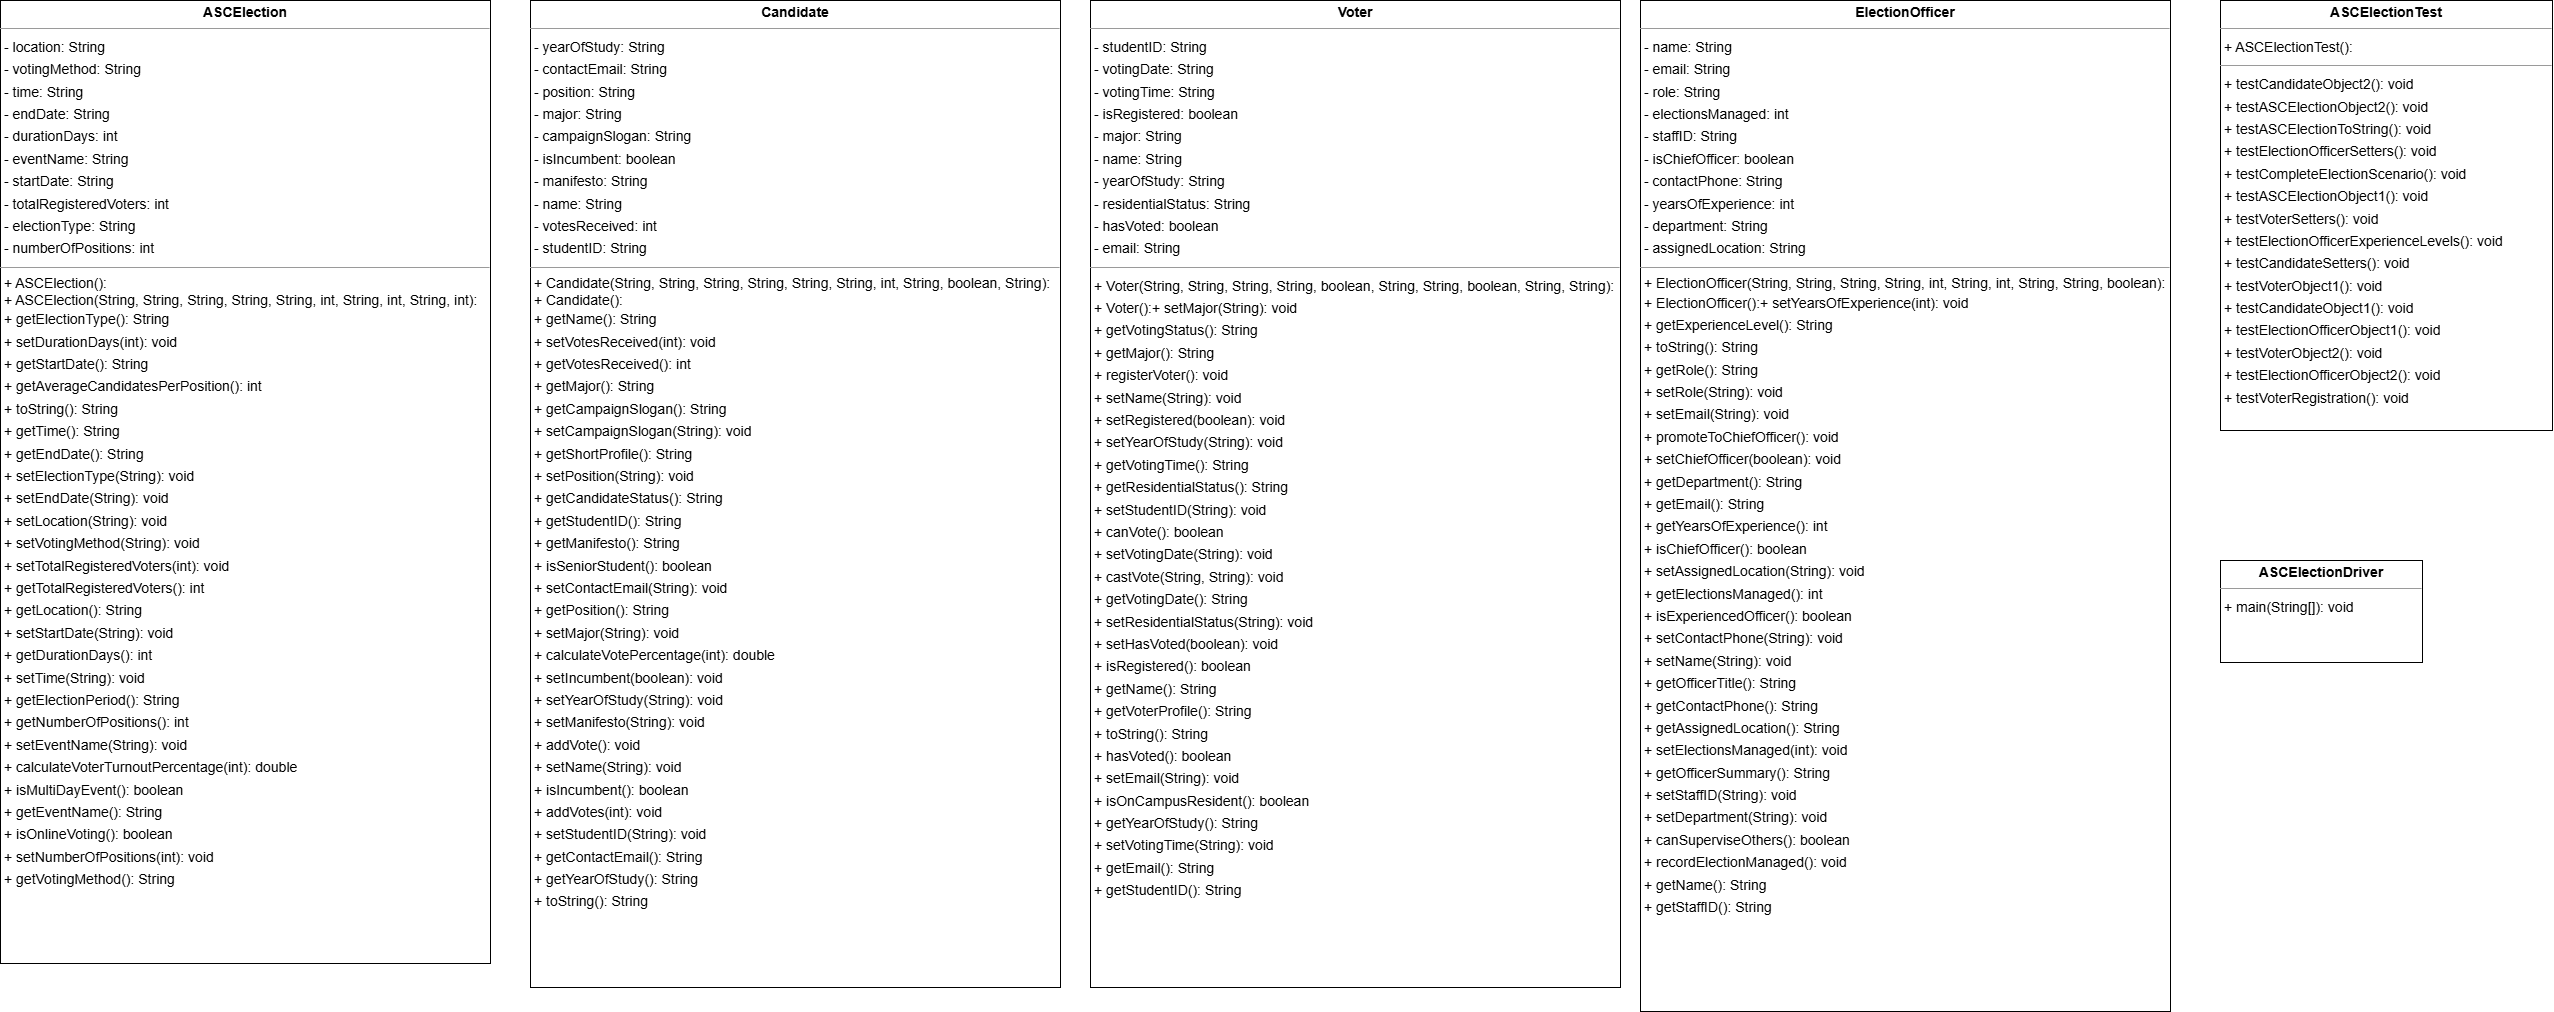

The diagram above was exported from draw.io. Its source (the exported page's mxGraphModel, read from the mxfile embedded in the PNG):
<mxGraphModel dx="2901" dy="-2170" grid="1" gridSize="10" guides="1" tooltips="1" connect="1" arrows="1" fold="1" page="0" pageScale="1" pageWidth="850" pageHeight="1100" background="none" math="0" shadow="0">
  <root>
    <mxCell id="0" />
    <mxCell id="1" parent="0" />
    <mxCell id="node4" value="&lt;p style=&quot;margin:0px;margin-top:4px;text-align:center;&quot;&gt;&lt;b&gt;ASCElection&lt;/b&gt;&lt;/p&gt;&lt;hr size=&quot;1&quot;&gt;&lt;p style=&quot;margin:0 0 0 4px;line-height:1.6;&quot;&gt;&lt;/p&gt;&lt;p style=&quot;margin:0 0 0 4px;line-height:1.6;&quot;&gt;- location: String&lt;br&gt;- votingMethod: String&lt;br&gt;- time: String&lt;br&gt;- endDate: String&lt;br&gt;- durationDays: int&lt;br&gt;- eventName: String&lt;br&gt;- startDate: String&lt;br&gt;- totalRegisteredVoters: int&lt;br&gt;- electionType: String&lt;br&gt;- numberOfPositions: int&lt;/p&gt;&lt;hr size=&quot;1&quot;&gt;&amp;nbsp;+ ASCElection():&lt;br&gt;&amp;nbsp;+ ASCElection(String, String, String, String, String, int, String, int, String, int):&lt;p style=&quot;margin:0 0 0 4px;line-height:1.6;&quot;&gt;+ getElectionType(): String&lt;br&gt;+ setDurationDays(int): void&lt;br&gt;+ getStartDate(): String&lt;br&gt;+ getAverageCandidatesPerPosition(): int&lt;br&gt;+ toString(): String&lt;br&gt;+ getTime(): String&lt;br&gt;+ getEndDate(): String&lt;br&gt;+ setElectionType(String): void&lt;br&gt;+ setEndDate(String): void&lt;br&gt;+ setLocation(String): void&lt;br&gt;+ setVotingMethod(String): void&lt;br&gt;+ setTotalRegisteredVoters(int): void&lt;br&gt;+ getTotalRegisteredVoters(): int&lt;br&gt;+ getLocation(): String&lt;br&gt;+ setStartDate(String): void&lt;br&gt;+ getDurationDays(): int&lt;br&gt;+ setTime(String): void&lt;br&gt;+ getElectionPeriod(): String&lt;br&gt;+ getNumberOfPositions(): int&lt;br&gt;+ setEventName(String): void&lt;br&gt;+ calculateVoterTurnoutPercentage(int): double&lt;br&gt;+ isMultiDayEvent(): boolean&lt;br&gt;+ getEventName(): String&lt;br&gt;+ isOnlineVoting(): boolean&lt;br&gt;+ setNumberOfPositions(int): void&lt;br&gt;+ getVotingMethod(): String&lt;/p&gt;" style="verticalAlign=top;align=left;overflow=fill;fontSize=14;fontFamily=Helvetica;html=1;rounded=0;shadow=0;comic=0;labelBackgroundColor=none;strokeWidth=1;" parent="1" vertex="1">
      <mxGeometry x="-1780" y="2880" width="490" height="963" as="geometry" />
    </mxCell>
    <mxCell id="node0" value="&lt;p style=&quot;margin:0px;margin-top:4px;text-align:center;&quot;&gt;&lt;b&gt;ASCElectionDriver&lt;/b&gt;&lt;/p&gt;&lt;hr size=&quot;1&quot;&gt;&lt;p style=&quot;margin:0 0 0 4px;line-height:1.6;&quot;&gt;+ main(String[]): void&lt;/p&gt;" style="verticalAlign=top;align=left;overflow=fill;fontSize=14;fontFamily=Helvetica;html=1;rounded=0;shadow=0;comic=0;labelBackgroundColor=none;strokeWidth=1;" parent="1" vertex="1">
      <mxGeometry x="440" y="3440" width="202" height="102" as="geometry" />
    </mxCell>
    <mxCell id="node2" value="&lt;p style=&quot;margin:0px;margin-top:4px;text-align:center;&quot;&gt;&lt;b&gt;ASCElectionTest&lt;/b&gt;&lt;/p&gt;&lt;hr size=&quot;1&quot;/&gt;&lt;p style=&quot;margin:0 0 0 4px;line-height:1.6;&quot;&gt;+ ASCElectionTest(): &lt;/p&gt;&lt;hr size=&quot;1&quot;/&gt;&lt;p style=&quot;margin:0 0 0 4px;line-height:1.6;&quot;&gt;+ testCandidateObject2(): void&lt;br/&gt;+ testASCElectionObject2(): void&lt;br/&gt;+ testASCElectionToString(): void&lt;br/&gt;+ testElectionOfficerSetters(): void&lt;br/&gt;+ testCompleteElectionScenario(): void&lt;br/&gt;+ testASCElectionObject1(): void&lt;br/&gt;+ testVoterSetters(): void&lt;br/&gt;+ testElectionOfficerExperienceLevels(): void&lt;br/&gt;+ testCandidateSetters(): void&lt;br/&gt;+ testVoterObject1(): void&lt;br/&gt;+ testCandidateObject1(): void&lt;br/&gt;+ testElectionOfficerObject1(): void&lt;br/&gt;+ testVoterObject2(): void&lt;br/&gt;+ testElectionOfficerObject2(): void&lt;br/&gt;+ testVoterRegistration(): void&lt;/p&gt;" style="verticalAlign=top;align=left;overflow=fill;fontSize=14;fontFamily=Helvetica;html=1;rounded=0;shadow=0;comic=0;labelBackgroundColor=none;strokeWidth=1;" parent="1" vertex="1">
      <mxGeometry x="440" y="2880" width="332" height="430" as="geometry" />
    </mxCell>
    <mxCell id="node1" value="&lt;p style=&quot;margin:0px;margin-top:4px;text-align:center;&quot;&gt;&lt;b&gt;Candidate&lt;/b&gt;&lt;/p&gt;&lt;hr size=&quot;1&quot;&gt;&lt;p style=&quot;margin:0 0 0 4px;line-height:1.6;&quot;&gt;&lt;/p&gt;&lt;p style=&quot;margin:0 0 0 4px;line-height:1.6;&quot;&gt;- yearOfStudy: String&lt;br&gt;- contactEmail: String&lt;br&gt;- position: String&lt;br&gt;- major: String&lt;br&gt;- campaignSlogan: String&lt;br&gt;- isIncumbent: boolean&lt;br&gt;- manifesto: String&lt;br&gt;- name: String&lt;br&gt;- votesReceived: int&lt;br&gt;- studentID: String&lt;/p&gt;&lt;hr size=&quot;1&quot;&gt;&amp;nbsp;+ Candidate(String, String, String, String, String, String, int, String, boolean, String):&lt;br&gt;&amp;nbsp;+ Candidate():&lt;p style=&quot;margin:0 0 0 4px;line-height:1.6;&quot;&gt;+ getName(): String&lt;br&gt;+ setVotesReceived(int): void&lt;br&gt;+ getVotesReceived(): int&lt;br&gt;+ getMajor(): String&lt;br&gt;+ getCampaignSlogan(): String&lt;br&gt;+ setCampaignSlogan(String): void&lt;br&gt;+ getShortProfile(): String&lt;br&gt;+ setPosition(String): void&lt;br&gt;+ getCandidateStatus(): String&lt;br&gt;+ getStudentID(): String&lt;br&gt;+ getManifesto(): String&lt;br&gt;+ isSeniorStudent(): boolean&lt;br&gt;+ setContactEmail(String): void&lt;br&gt;+ getPosition(): String&lt;br&gt;+ setMajor(String): void&lt;br&gt;+ calculateVotePercentage(int): double&lt;br&gt;+ setIncumbent(boolean): void&lt;br&gt;+ setYearOfStudy(String): void&lt;br&gt;+ setManifesto(String): void&lt;br&gt;+ addVote(): void&lt;br&gt;+ setName(String): void&lt;br&gt;+ isIncumbent(): boolean&lt;br&gt;+ addVotes(int): void&lt;br&gt;+ setStudentID(String): void&lt;br&gt;+ getContactEmail(): String&lt;br&gt;+ getYearOfStudy(): String&lt;br&gt;+ toString(): String&lt;/p&gt;" style="verticalAlign=top;align=left;overflow=fill;fontSize=14;fontFamily=Helvetica;html=1;rounded=0;shadow=0;comic=0;labelBackgroundColor=none;strokeWidth=1;" parent="1" vertex="1">
      <mxGeometry x="-1250" y="2880" width="530" height="987" as="geometry" />
    </mxCell>
    <mxCell id="node5" value="&lt;p style=&quot;margin:0px;margin-top:4px;text-align:center;&quot;&gt;&lt;b&gt;ElectionOfficer&lt;/b&gt;&lt;/p&gt;&lt;hr size=&quot;1&quot;&gt;&lt;p style=&quot;margin:0 0 0 4px;line-height:1.6;&quot;&gt;- name: String&lt;br&gt;- email: String&lt;br&gt;- role: String&lt;br&gt;- electionsManaged: int&lt;br&gt;- staffID: String&lt;br&gt;- isChiefOfficer: boolean&lt;br&gt;- contactPhone: String&lt;br&gt;- yearsOfExperience: int&lt;br&gt;- department: String&lt;br&gt;- assignedLocation: String&lt;/p&gt;&lt;hr size=&quot;1&quot;&gt;&amp;nbsp;+ ElectionOfficer(String, String, String, String, int, String, int, String, String, boolean):&lt;br&gt;&lt;p style=&quot;margin:0 0 0 4px;line-height:1.6;&quot;&gt;&lt;span style=&quot;background-color: transparent; color: light-dark(rgb(0, 0, 0), rgb(255, 255, 255));&quot;&gt;+ ElectionOfficer():&lt;/span&gt;+ setYearsOfExperience(int): void&lt;br&gt;+ getExperienceLevel(): String&lt;br&gt;+ toString(): String&lt;br&gt;+ getRole(): String&lt;br&gt;+ setRole(String): void&lt;br&gt;+ setEmail(String): void&lt;br&gt;+ promoteToChiefOfficer(): void&lt;br&gt;+ setChiefOfficer(boolean): void&lt;br&gt;+ getDepartment(): String&lt;br&gt;+ getEmail(): String&lt;br&gt;+ getYearsOfExperience(): int&lt;br&gt;+ isChiefOfficer(): boolean&lt;br&gt;+ setAssignedLocation(String): void&lt;br&gt;+ getElectionsManaged(): int&lt;br&gt;+ isExperiencedOfficer(): boolean&lt;br&gt;+ setContactPhone(String): void&lt;br&gt;+ setName(String): void&lt;br&gt;+ getOfficerTitle(): String&lt;br&gt;+ getContactPhone(): String&lt;br&gt;+ getAssignedLocation(): String&lt;br&gt;+ setElectionsManaged(int): void&lt;br&gt;+ getOfficerSummary(): String&lt;br&gt;+ setStaffID(String): void&lt;br&gt;+ setDepartment(String): void&lt;br&gt;+ canSuperviseOthers(): boolean&lt;br&gt;+ recordElectionManaged(): void&lt;br&gt;+ getName(): String&lt;br&gt;+ getStaffID(): String&lt;/p&gt;" style="verticalAlign=top;align=left;overflow=fill;fontSize=14;fontFamily=Helvetica;html=1;rounded=0;shadow=0;comic=0;labelBackgroundColor=none;strokeWidth=1;" parent="1" vertex="1">
      <mxGeometry x="-140" y="2880" width="530" height="1011" as="geometry" />
    </mxCell>
    <mxCell id="node3" value="&lt;p style=&quot;margin:0px;margin-top:4px;text-align:center;&quot;&gt;&lt;b&gt;Voter&lt;/b&gt;&lt;/p&gt;&lt;hr size=&quot;1&quot;&gt;&lt;p style=&quot;margin:0 0 0 4px;line-height:1.6;&quot;&gt;- studentID: String&lt;br&gt;- votingDate: String&lt;br&gt;- votingTime: String&lt;br&gt;- isRegistered: boolean&lt;br&gt;- major: String&lt;br&gt;- name: String&lt;br&gt;- yearOfStudy: String&lt;br&gt;- residentialStatus: String&lt;br&gt;- hasVoted: boolean&lt;br&gt;- email: String&lt;/p&gt;&lt;hr size=&quot;1&quot;&gt;&lt;p style=&quot;margin: 0px 0px 0px 4px; line-height: 1.6;&quot;&gt;+ Voter(String, String, String, String, boolean, String, String, boolean, String, String):&lt;br&gt;&lt;/p&gt;&lt;p style=&quot;margin:0 0 0 4px;line-height:1.6;&quot;&gt;&lt;span style=&quot;background-color: transparent; color: light-dark(rgb(0, 0, 0), rgb(255, 255, 255));&quot;&gt;+ Voter():&lt;/span&gt;+ setMajor(String): void&lt;br&gt;+ getVotingStatus(): String&lt;br&gt;+ getMajor(): String&lt;br&gt;+ registerVoter(): void&lt;br&gt;+ setName(String): void&lt;br&gt;+ setRegistered(boolean): void&lt;br&gt;+ setYearOfStudy(String): void&lt;br&gt;+ getVotingTime(): String&lt;br&gt;+ getResidentialStatus(): String&lt;br&gt;+ setStudentID(String): void&lt;br&gt;+ canVote(): boolean&lt;br&gt;+ setVotingDate(String): void&lt;br&gt;+ castVote(String, String): void&lt;br&gt;+ getVotingDate(): String&lt;br&gt;+ setResidentialStatus(String): void&lt;br&gt;+ setHasVoted(boolean): void&lt;br&gt;+ isRegistered(): boolean&lt;br&gt;+ getName(): String&lt;br&gt;+ getVoterProfile(): String&lt;br&gt;+ toString(): String&lt;br&gt;+ hasVoted(): boolean&lt;br&gt;+ setEmail(String): void&lt;br&gt;+ isOnCampusResident(): boolean&lt;br&gt;+ getYearOfStudy(): String&lt;br&gt;+ setVotingTime(String): void&lt;br&gt;+ getEmail(): String&lt;br&gt;+ getStudentID(): String&lt;/p&gt;" style="verticalAlign=top;align=left;overflow=fill;fontSize=14;fontFamily=Helvetica;html=1;rounded=0;shadow=0;comic=0;labelBackgroundColor=none;strokeWidth=1;" parent="1" vertex="1">
      <mxGeometry x="-690" y="2880" width="530" height="987" as="geometry" />
    </mxCell>
  </root>
</mxGraphModel>